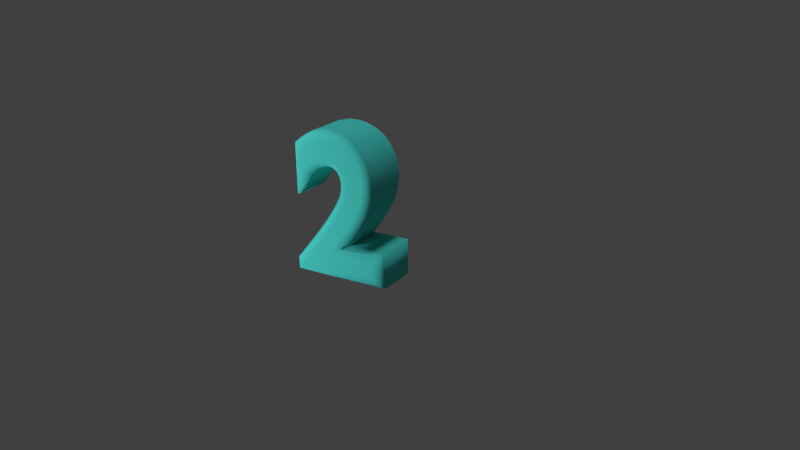 # Source: htcc-t4.blend  (saved by Blender 2.72.0; exported with 4.5.12 LTS)
import bpy
from mathutils import Matrix  # noqa: F401  (used for matrix-valued properties, if any)

bpy.ops.wm.read_factory_settings(use_empty=True)
scene = bpy.context.scene
scene.name = 'Scene'

# ---- collections
col_collection_1 = bpy.data.collections.new('Collection 1'); scene.collection.children.link(col_collection_1)

# ---- materials (node trees are filled in below, after node groups)
mat_material_001 = bpy.data.materials.new('Material.001')
mat_material_001.alpha_threshold = 0.0
mat_material_001.use_transparent_shadow = False
mat_material_001.diffuse_color = (0.08631, 0.8, 0.7325, 1.0)
mat_material_001.roughness = 0.5

# ---- material node trees

# ---- world
world_world = bpy.data.worlds.new('World'); scene.world = world_world
world_world.color = (0.05088, 0.05088, 0.05088)
world_world.use_sun_shadow = False
world_world.sun_shadow_jitter_overblur = 0.0
world_world.cycles.sampling_method = 'MANUAL'
world_world.cycles.sample_map_resolution = 256

# ---- cameras
cam_camera = bpy.data.cameras.new('Camera')
cam_camera.clip_end = 100.0
cam_camera.lens = 35.0
cam_camera.sensor_width = 32.0
cam_camera.sensor_height = 18.0
cam_camera.ortho_scale = 7.314
cam_camera.dof.focus_distance = 0.0
cam_camera.dof.aperture_fstop = 128.0

# ---- lights
light_sun = bpy.data.lights.new('Sun', 'SUN')
light_sun.transmission_factor = 0.0
light_sun.angle = 0.1993
light_sun.energy = 1.0
light_sun.shadow_buffer_clip_start = 0.5
light_sun.shadow_soft_size = 0.1
light_sun.shadow_cascade_max_distance = 1000.0
light_sun.cycles.use_multiple_importance_sampling = False
light_lamp = bpy.data.lights.new('Lamp', 'POINT')
light_lamp.transmission_factor = 0.0
light_lamp.cutoff_distance = 30.0
light_lamp.energy = 100.0
light_lamp.shadow_buffer_clip_start = 1.001
light_lamp.shadow_soft_size = 0.1
light_lamp.shadow_maximum_resolution = 0.006
light_lamp.use_absolute_resolution = True
light_lamp.cycles.use_multiple_importance_sampling = False

# ---- curves / text
txt_text = bpy.data.curves.new('Text', 'FONT')
txt_text.dimensions = '2D'
txt_text.body = '2'
txt_text.materials.append(mat_material_001)
txt_text.use_path_clamp = True
txt_text.bevel_resolution = 7
txt_text.extrude = 0.1
txt_text.bevel_depth = 0.05

# ---- objects
ob_sun = bpy.data.objects.new('Sun', light_sun)
ob_text = bpy.data.objects.new('Text', txt_text)
ob_lamp = bpy.data.objects.new('Lamp', light_lamp)
ob_camera = bpy.data.objects.new('Camera', cam_camera)

# ---- transforms, parenting, visibility, modifiers, constraints
ob_sun.location = (-1.928, -1.728, -0.1184)
ob_sun.lineart.crease_threshold = 0.0
ob_text.location = (0.0, 0.0, 0.0)
ob_text.rotation_euler = (1.571, -0.0, 0.0)
ob_text.lineart.crease_threshold = 0.0
ob_lamp.location = (-0.9156, -2.012, 0.2973)
ob_lamp.rotation_euler = (0.6503, 0.05522, 1.866)
ob_lamp.lock_rotations_4d = False
ob_lamp.empty_display_type = 'ARROWS'
ob_lamp.color = (0.0, 0.0, 0.0, 0.0)
ob_lamp.lineart.crease_threshold = 0.0
ob_camera.location = (2.646, -3.492, 1.838)
ob_camera.rotation_euler = (1.202, 0.01081, 0.5389)
ob_camera.lock_rotations_4d = False
ob_camera.empty_display_type = 'ARROWS'
ob_camera.color = (0.0, 0.0, 0.0, 0.0)
ob_camera.display_type = 'WIRE'
ob_camera.lineart.crease_threshold = 0.0

# ---- collection membership
col_collection_1.objects.link(ob_sun)
col_collection_1.objects.link(ob_text)
col_collection_1.objects.link(ob_lamp)
col_collection_1.objects.link(ob_camera)

# ---- scene / render settings (as saved in the file)
scene.camera = ob_camera
scene.frame_start = 1; scene.frame_end = 1; scene.frame_set(1)
scene.render.engine = 'BLENDER_EEVEE_NEXT'
scene.render.resolution_percentage = 50
scene.render.dither_intensity = 0.0
scene.cycles.use_denoising = False
scene.cycles.samples = 10
scene.cycles.sampling_pattern = 'TABULATED_SOBOL'
scene.cycles.light_sampling_threshold = 0.0
scene.cycles.use_adaptive_sampling = False
scene.cycles.use_light_tree = False
scene.cycles.blur_glossy = 0.0
scene.cycles.pixel_filter_type = 'GAUSSIAN'
scene.cycles.sample_clamp_indirect = 0.0
scene.view_settings.view_transform = 'Standard'
bpy.context.view_layer.update()
